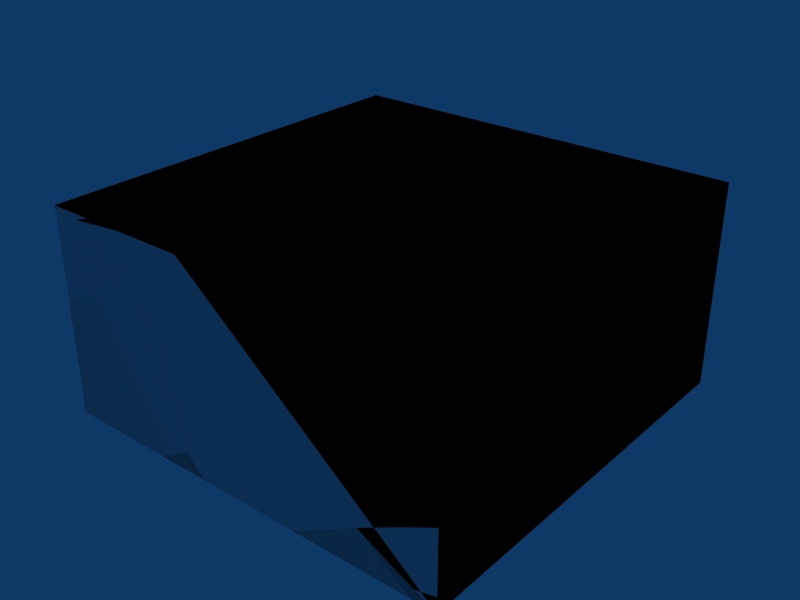 # Source: box-4x4x2.blend  (saved by Blender 2.49.2; exported with 4.5.12 LTS)
import bpy
from mathutils import Matrix  # noqa: F401  (used for matrix-valued properties, if any)

bpy.ops.wm.read_factory_settings(use_empty=True)
scene = bpy.context.scene
scene.name = 'Scene'

# ---- collections
col_collection_1 = bpy.data.collections.new('Collection 1'); scene.collection.children.link(col_collection_1)

# ---- materials (node trees are filled in below, after node groups)
mat_concrete = bpy.data.materials.new('Concrete')

# ---- material node trees

# ---- world
world_world = bpy.data.worlds.new('World'); scene.world = world_world
world_world.color = (0.05656, 0.2208, 0.4)
world_world.use_sun_shadow = False
world_world.sun_shadow_jitter_overblur = 0.0
world_world.cycles.sampling_method = 'MANUAL'
world_world.cycles.sample_map_resolution = 256

# ---- meshes
me_cube_002 = bpy.data.meshes.new('Cube.002')
me_cube_002.from_pydata([(4.0, 4.0, 0.0), (4.0, 0.0, 0.0), (-5.96e-08, 8.941e-08, 0.0), (1.788e-07, 4.0, 0.0), (4.0, 4.0, 2.0), (4.0, -2.98e-07, 2.0), (-1.788e-07, 1.788e-07, 2.0), (2.98e-08, 4.0, 2.0), (2.98e-08, 4.0, 2.0), (-1.788e-07, 1.788e-07, 2.0), (4.0, -2.98e-07, 2.0), (4.0, 4.0, 2.0), (1.788e-07, 4.0, 0.0), (-5.96e-08, 8.941e-08, 0.0), (4.0, 0.0, 0.0), (4.0, 4.0, 0.0), (2.98e-08, 4.0, 2.0), (-1.788e-07, 1.788e-07, 2.0), (4.0, -2.98e-07, 2.0), (4.0, 4.0, 2.0), (1.788e-07, 4.0, 0.0), (-5.96e-08, 8.941e-08, 0.0), (4.0, 0.0, 0.0), (4.0, 4.0, 0.0)], [], [(0, 4, 5, 1), (2, 6, 7, 3), (11, 8, 9, 10), (15, 14, 13, 12), (19, 23, 20, 16), (22, 18, 17, 21)])
_uv = me_cube_002.uv_layers.new(name='UVTex')
_uv.uv.foreach_set('vector', [4.0, 0.0, 4.0, 2.0, 0.0, 2.0, 2.98e-07, 0.0, 28.0, 20.0, 28.0, 22.0, 24.0, 22.0, 24.0, 20.0, 10.0, 8.0, 6.0, 8.0, 6.0, 4.0, 10.0, 4.0, 12.0, 14.0, 12.0, 10.0, 16.0, 10.0, 16.0, 14.0, 30.0, 26.0, 30.0, 24.0, 34.0, 24.0, 34.0, 26.0, 22.0, 16.0, 22.0, 18.0, 18.0, 18.0, 18.0, 16.0])
me_cube_002.materials.append(mat_concrete)
me_cube_002.use_remesh_preserve_volume = False
me_cube_002.use_remesh_preserve_attributes = False
me_cube_002.use_mirror_vertex_groups = False
me_cube_002.update()
me_cube_001 = bpy.data.meshes.new('Cube.001')
me_cube_001.from_pydata([(4.0, 4.0, 0.0), (4.0, 0.0, 0.0), (-1.192e-07, 1.788e-07, 0.0), (3.576e-07, 4.0, 0.0), (4.0, 4.0, 2.0), (4.0, -5.96e-07, 2.0), (-3.576e-07, 3.576e-07, 2.0), (5.96e-08, 4.0, 2.0)], [], [(0, 1, 2, 3), (4, 7, 6, 5), (0, 4, 5, 1), (1, 5, 6, 2), (2, 6, 7, 3), (4, 0, 3, 7)])
me_cube_001.use_remesh_preserve_volume = False
me_cube_001.use_remesh_preserve_attributes = False
me_cube_001.use_mirror_vertex_groups = False
me_cube_001.update()

# ---- objects
ob_cube_002 = bpy.data.objects.new('Cube.002', me_cube_002)
ob_cube_001 = bpy.data.objects.new('Cube.001', me_cube_001)

# ---- transforms, parenting, visibility, modifiers, constraints
ob_cube_002.location = (0.0, 0.0, 0.0)
ob_cube_002.lock_rotations_4d = False
ob_cube_002.empty_display_type = 'ARROWS'
ob_cube_002.lineart.crease_threshold = 0.0
ob_cube_001.location = (0.0, 0.0, 0.0)
ob_cube_001.lock_rotations_4d = False
ob_cube_001.empty_display_type = 'ARROWS'
ob_cube_001.display_type = 'WIRE'
ob_cube_001.lineart.crease_threshold = 0.0

# ---- collection membership
col_collection_1.objects.link(ob_cube_002)
col_collection_1.objects.link(ob_cube_001)

# ---- scene / render settings (as saved in the file)
scene.frame_start = 1; scene.frame_end = 30; scene.frame_set(1)
scene.render.engine = 'BLENDER_EEVEE_NEXT'
scene.render.image_settings.file_format = 'JPEG'
scene.render.image_settings.color_mode = 'RGB'
scene.render.image_settings.compression = 90
scene.render.resolution_x = 800
scene.render.resolution_y = 600
scene.render.pixel_aspect_x = 100.0
scene.render.pixel_aspect_y = 100.0
scene.render.fps = 25
scene.render.dither_intensity = 0.0
scene.render.use_compositing = False
scene.render.use_sequencer = False
scene.render.bake_margin = 2
scene.render.bake_bias = 0.0
scene.render.use_stamp_time = False
scene.render.use_stamp_date = False
scene.render.use_stamp_frame = False
scene.render.use_stamp_camera = False
scene.render.use_stamp_scene = False
scene.render.use_stamp_filename = False
scene.render.use_stamp_render_time = False
scene.render.stamp_font_size = 0
scene.cycles.use_denoising = False
scene.cycles.samples = 10
scene.cycles.sampling_pattern = 'TABULATED_SOBOL'
scene.cycles.light_sampling_threshold = 0.0
scene.cycles.use_adaptive_sampling = False
scene.cycles.use_light_tree = False
scene.cycles.blur_glossy = 0.0
scene.cycles.volume_bounces = 1
scene.cycles.pixel_filter_type = 'GAUSSIAN'
scene.cycles.sample_clamp_indirect = 0.0
scene.view_settings.view_transform = 'Raw'
bpy.context.view_layer.update()

# ---- added for rendering (the .blend has no active camera): camera
cam_auto = bpy.data.cameras.new('AutoCamera')
cam_auto.lens = 50.0
cam_auto.sensor_width = 36.0
cam_auto.clip_end = 1000.0
ob_auto_camera = bpy.data.objects.new('AutoCamera', cam_auto)
scene.collection.objects.link(ob_auto_camera)
ob_auto_camera.location = (7.55135, -4.66162, 5.44108)
ob_auto_camera.rotation_euler = (1.09748, -7.21219e-08, 0.694738)
scene.camera = ob_auto_camera
bpy.context.view_layer.update()
